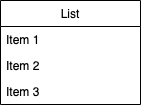

The diagram above was exported from draw.io. Its source (the exported page's mxGraphModel, read from the mxfile embedded in the PNG):
<mxGraphModel dx="575" dy="550" grid="1" gridSize="10" guides="1" tooltips="1" connect="1" arrows="1" fold="1" page="1" pageScale="1" pageWidth="827" pageHeight="1169" math="0" shadow="0">
  <root>
    <mxCell id="0" />
    <mxCell id="1" parent="0" />
    <mxCell id="4" value="List" style="swimlane;fontStyle=0;childLayout=stackLayout;horizontal=1;startSize=26;horizontalStack=0;resizeParent=1;resizeParentMax=0;resizeLast=0;collapsible=1;marginBottom=0;" vertex="1" parent="1">
      <mxGeometry x="140" y="80" width="140" height="104" as="geometry" />
    </mxCell>
    <mxCell id="5" value="Item 1" style="text;strokeColor=none;fillColor=none;align=left;verticalAlign=top;spacingLeft=4;spacingRight=4;overflow=hidden;rotatable=0;points=[[0,0.5],[1,0.5]];portConstraint=eastwest;" vertex="1" parent="4">
      <mxGeometry y="26" width="140" height="26" as="geometry" />
    </mxCell>
    <mxCell id="6" value="Item 2" style="text;strokeColor=none;fillColor=none;align=left;verticalAlign=top;spacingLeft=4;spacingRight=4;overflow=hidden;rotatable=0;points=[[0,0.5],[1,0.5]];portConstraint=eastwest;" vertex="1" parent="4">
      <mxGeometry y="52" width="140" height="26" as="geometry" />
    </mxCell>
    <mxCell id="7" value="Item 3" style="text;strokeColor=none;fillColor=none;align=left;verticalAlign=top;spacingLeft=4;spacingRight=4;overflow=hidden;rotatable=0;points=[[0,0.5],[1,0.5]];portConstraint=eastwest;" vertex="1" parent="4">
      <mxGeometry y="78" width="140" height="26" as="geometry" />
    </mxCell>
  </root>
</mxGraphModel>